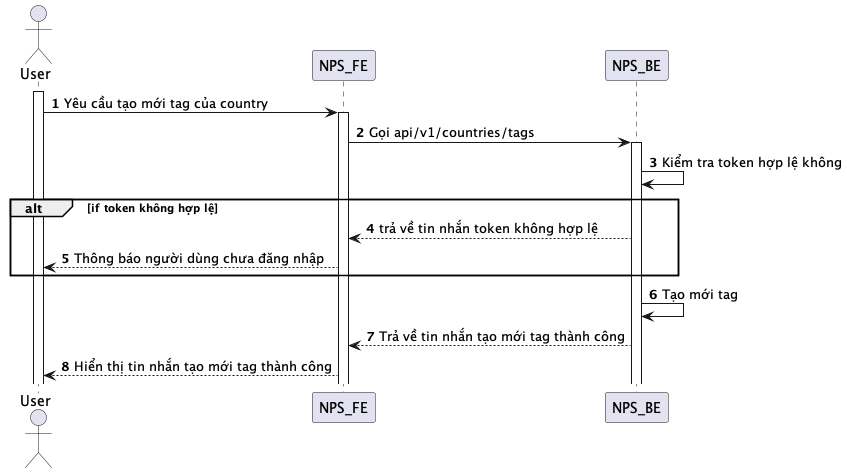

The diagram above was rendered by PlantUML. Its source (embedded in the PNG):
@startuml
autonumber
actor User
activate User
User -> NPS_FE: Yêu cầu tạo mới tag của country
activate NPS_FE
NPS_FE -> NPS_BE: Gọi api/v1/countries/tags
activate NPS_BE
NPS_BE -> NPS_BE: Kiểm tra token hợp lệ không
alt if token không hợp lệ
NPS_BE --> NPS_FE: trả về tin nhắn token không hợp lệ
NPS_FE --> User: Thông báo người dùng chưa đăng nhập
end
NPS_BE -> NPS_BE: Tạo mới tag
NPS_BE --> NPS_FE: Trả về tin nhắn tạo mới tag thành công
NPS_FE --> User: Hiển thị tin nhắn tạo mới tag thành công
@enduml